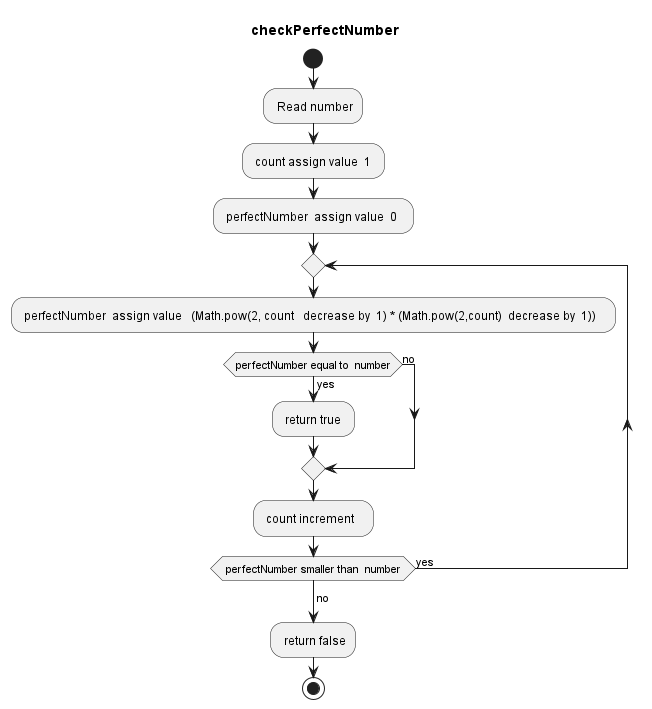

The diagram above was rendered by PlantUML. Its source (embedded in the PNG):
@startuml 
    title checkPerfectNumber
    start
    : Read number; 
    : count assign value  1 ;  
    : perfectNumber  assign value  0  ;  
    repeat 
    : perfectNumber  assign value   (Math.pow(2, count   decrease by  1) * (Math.pow(2,count)  decrease by  1))   ; 
    if(perfectNumber equal to  number) then (yes)
    : return true ; 
    else (no)  
    endif  
    : count increment   ;
    repeat  while ( perfectNumber smaller than  number ) is(yes)
    -> no ; 
    : return false;
    stop
@enduml